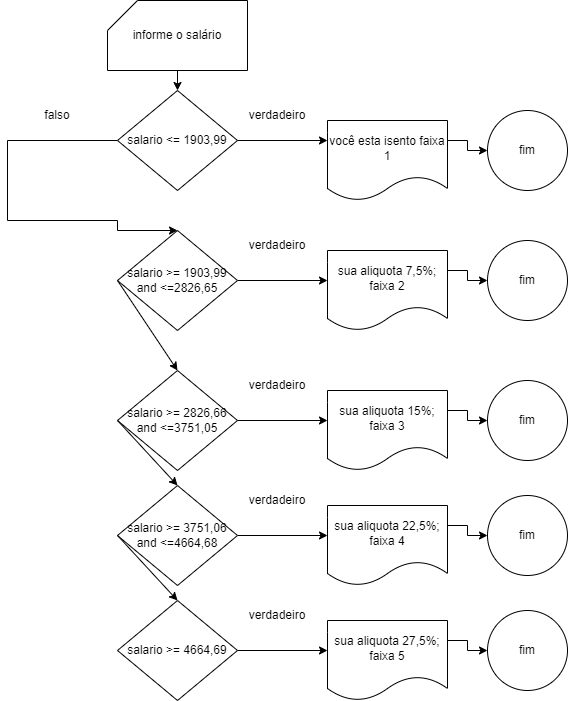

The diagram above was exported from draw.io. Its source (the exported page's mxGraphModel, read from the mxfile embedded in the PNG):
<mxGraphModel dx="1422" dy="794" grid="1" gridSize="10" guides="1" tooltips="1" connect="1" arrows="1" fold="1" page="1" pageScale="1" pageWidth="827" pageHeight="1169" math="0" shadow="0">
  <root>
    <mxCell id="0" />
    <mxCell id="1" parent="0" />
    <mxCell id="WdNH_2V_ghnHtiO5Qkrk-6" style="edgeStyle=orthogonalEdgeStyle;rounded=0;orthogonalLoop=1;jettySize=auto;html=1;exitX=0.5;exitY=1;exitDx=0;exitDy=0;exitPerimeter=0;entryX=0.5;entryY=0;entryDx=0;entryDy=0;" edge="1" parent="1" source="WdNH_2V_ghnHtiO5Qkrk-1" target="WdNH_2V_ghnHtiO5Qkrk-2">
      <mxGeometry relative="1" as="geometry" />
    </mxCell>
    <mxCell id="WdNH_2V_ghnHtiO5Qkrk-1" value="informe o salário" style="shape=card;whiteSpace=wrap;html=1;" vertex="1" parent="1">
      <mxGeometry x="350" y="20" width="140" height="70" as="geometry" />
    </mxCell>
    <mxCell id="WdNH_2V_ghnHtiO5Qkrk-11" style="edgeStyle=orthogonalEdgeStyle;rounded=0;orthogonalLoop=1;jettySize=auto;html=1;exitX=1;exitY=0.5;exitDx=0;exitDy=0;entryX=0;entryY=0.25;entryDx=0;entryDy=0;" edge="1" parent="1" source="WdNH_2V_ghnHtiO5Qkrk-2" target="WdNH_2V_ghnHtiO5Qkrk-4">
      <mxGeometry relative="1" as="geometry" />
    </mxCell>
    <mxCell id="WdNH_2V_ghnHtiO5Qkrk-14" style="edgeStyle=orthogonalEdgeStyle;rounded=0;orthogonalLoop=1;jettySize=auto;html=1;exitX=0;exitY=0.5;exitDx=0;exitDy=0;entryX=0.5;entryY=0;entryDx=0;entryDy=0;" edge="1" parent="1" source="WdNH_2V_ghnHtiO5Qkrk-2" target="WdNH_2V_ghnHtiO5Qkrk-12">
      <mxGeometry relative="1" as="geometry">
        <Array as="points">
          <mxPoint x="250" y="160" />
          <mxPoint x="250" y="240" />
          <mxPoint x="360" y="240" />
          <mxPoint x="360" y="250" />
        </Array>
      </mxGeometry>
    </mxCell>
    <mxCell id="WdNH_2V_ghnHtiO5Qkrk-2" value="salario &amp;lt;= 1903,99" style="rhombus;whiteSpace=wrap;html=1;" vertex="1" parent="1">
      <mxGeometry x="360" y="110" width="120" height="100" as="geometry" />
    </mxCell>
    <mxCell id="WdNH_2V_ghnHtiO5Qkrk-24" style="edgeStyle=orthogonalEdgeStyle;rounded=0;orthogonalLoop=1;jettySize=auto;html=1;exitX=1;exitY=0.25;exitDx=0;exitDy=0;" edge="1" parent="1" source="WdNH_2V_ghnHtiO5Qkrk-4" target="WdNH_2V_ghnHtiO5Qkrk-21">
      <mxGeometry relative="1" as="geometry" />
    </mxCell>
    <mxCell id="WdNH_2V_ghnHtiO5Qkrk-4" value="você esta isento faixa 1" style="shape=document;whiteSpace=wrap;html=1;boundedLbl=1;" vertex="1" parent="1">
      <mxGeometry x="570" y="140" width="120" height="80" as="geometry" />
    </mxCell>
    <mxCell id="WdNH_2V_ghnHtiO5Qkrk-30" style="edgeStyle=orthogonalEdgeStyle;rounded=0;orthogonalLoop=1;jettySize=auto;html=1;exitX=1;exitY=0.5;exitDx=0;exitDy=0;entryX=0;entryY=0.375;entryDx=0;entryDy=0;entryPerimeter=0;" edge="1" parent="1" source="WdNH_2V_ghnHtiO5Qkrk-12" target="WdNH_2V_ghnHtiO5Qkrk-26">
      <mxGeometry relative="1" as="geometry" />
    </mxCell>
    <mxCell id="WdNH_2V_ghnHtiO5Qkrk-12" value="salario &amp;gt;= 1903,99 and &amp;lt;=2826,65" style="rhombus;whiteSpace=wrap;html=1;" vertex="1" parent="1">
      <mxGeometry x="360" y="250" width="120" height="100" as="geometry" />
    </mxCell>
    <mxCell id="WdNH_2V_ghnHtiO5Qkrk-15" value="verdadeiro" style="text;html=1;strokeColor=none;fillColor=none;align=center;verticalAlign=middle;whiteSpace=wrap;rounded=0;" vertex="1" parent="1">
      <mxGeometry x="490" y="120" width="60" height="30" as="geometry" />
    </mxCell>
    <mxCell id="WdNH_2V_ghnHtiO5Qkrk-19" value="falso" style="text;html=1;strokeColor=none;fillColor=none;align=center;verticalAlign=middle;whiteSpace=wrap;rounded=0;" vertex="1" parent="1">
      <mxGeometry x="270" y="120" width="60" height="30" as="geometry" />
    </mxCell>
    <mxCell id="WdNH_2V_ghnHtiO5Qkrk-21" value="fim" style="ellipse;whiteSpace=wrap;html=1;aspect=fixed;" vertex="1" parent="1">
      <mxGeometry x="730" y="130" width="80" height="80" as="geometry" />
    </mxCell>
    <mxCell id="WdNH_2V_ghnHtiO5Qkrk-25" style="edgeStyle=orthogonalEdgeStyle;rounded=0;orthogonalLoop=1;jettySize=auto;html=1;exitX=1;exitY=0.25;exitDx=0;exitDy=0;" edge="1" parent="1" source="WdNH_2V_ghnHtiO5Qkrk-26" target="WdNH_2V_ghnHtiO5Qkrk-28">
      <mxGeometry relative="1" as="geometry" />
    </mxCell>
    <mxCell id="WdNH_2V_ghnHtiO5Qkrk-26" value="sua aliquota 7,5%; faixa 2" style="shape=document;whiteSpace=wrap;html=1;boundedLbl=1;" vertex="1" parent="1">
      <mxGeometry x="570" y="270" width="120" height="80" as="geometry" />
    </mxCell>
    <mxCell id="WdNH_2V_ghnHtiO5Qkrk-27" value="verdadeiro" style="text;html=1;strokeColor=none;fillColor=none;align=center;verticalAlign=middle;whiteSpace=wrap;rounded=0;" vertex="1" parent="1">
      <mxGeometry x="490" y="250" width="60" height="30" as="geometry" />
    </mxCell>
    <mxCell id="WdNH_2V_ghnHtiO5Qkrk-28" value="fim" style="ellipse;whiteSpace=wrap;html=1;aspect=fixed;" vertex="1" parent="1">
      <mxGeometry x="730" y="260" width="80" height="80" as="geometry" />
    </mxCell>
    <mxCell id="WdNH_2V_ghnHtiO5Qkrk-33" style="edgeStyle=orthogonalEdgeStyle;rounded=0;orthogonalLoop=1;jettySize=auto;html=1;exitX=1;exitY=0.5;exitDx=0;exitDy=0;entryX=0;entryY=0.375;entryDx=0;entryDy=0;entryPerimeter=0;" edge="1" parent="1" source="WdNH_2V_ghnHtiO5Qkrk-34" target="WdNH_2V_ghnHtiO5Qkrk-36">
      <mxGeometry relative="1" as="geometry" />
    </mxCell>
    <mxCell id="WdNH_2V_ghnHtiO5Qkrk-34" value="salario &amp;gt;= 2826,66 and &amp;lt;=3751,05" style="rhombus;whiteSpace=wrap;html=1;" vertex="1" parent="1">
      <mxGeometry x="360" y="390" width="120" height="100" as="geometry" />
    </mxCell>
    <mxCell id="WdNH_2V_ghnHtiO5Qkrk-35" style="edgeStyle=orthogonalEdgeStyle;rounded=0;orthogonalLoop=1;jettySize=auto;html=1;exitX=1;exitY=0.25;exitDx=0;exitDy=0;" edge="1" parent="1" source="WdNH_2V_ghnHtiO5Qkrk-36" target="WdNH_2V_ghnHtiO5Qkrk-38">
      <mxGeometry relative="1" as="geometry" />
    </mxCell>
    <mxCell id="WdNH_2V_ghnHtiO5Qkrk-36" value="sua aliquota 15%; faixa 3" style="shape=document;whiteSpace=wrap;html=1;boundedLbl=1;" vertex="1" parent="1">
      <mxGeometry x="570" y="410" width="120" height="80" as="geometry" />
    </mxCell>
    <mxCell id="WdNH_2V_ghnHtiO5Qkrk-37" value="verdadeiro" style="text;html=1;strokeColor=none;fillColor=none;align=center;verticalAlign=middle;whiteSpace=wrap;rounded=0;" vertex="1" parent="1">
      <mxGeometry x="490" y="390" width="60" height="30" as="geometry" />
    </mxCell>
    <mxCell id="WdNH_2V_ghnHtiO5Qkrk-38" value="fim" style="ellipse;whiteSpace=wrap;html=1;aspect=fixed;" vertex="1" parent="1">
      <mxGeometry x="730" y="400" width="80" height="80" as="geometry" />
    </mxCell>
    <mxCell id="WdNH_2V_ghnHtiO5Qkrk-39" style="edgeStyle=orthogonalEdgeStyle;rounded=0;orthogonalLoop=1;jettySize=auto;html=1;exitX=1;exitY=0.5;exitDx=0;exitDy=0;entryX=0;entryY=0.375;entryDx=0;entryDy=0;entryPerimeter=0;" edge="1" parent="1" source="WdNH_2V_ghnHtiO5Qkrk-40" target="WdNH_2V_ghnHtiO5Qkrk-42">
      <mxGeometry relative="1" as="geometry" />
    </mxCell>
    <mxCell id="WdNH_2V_ghnHtiO5Qkrk-40" value="salario &amp;gt;= 3751,06 and &amp;lt;=4664,68" style="rhombus;whiteSpace=wrap;html=1;" vertex="1" parent="1">
      <mxGeometry x="360" y="505" width="120" height="100" as="geometry" />
    </mxCell>
    <mxCell id="WdNH_2V_ghnHtiO5Qkrk-41" style="edgeStyle=orthogonalEdgeStyle;rounded=0;orthogonalLoop=1;jettySize=auto;html=1;exitX=1;exitY=0.25;exitDx=0;exitDy=0;" edge="1" parent="1" source="WdNH_2V_ghnHtiO5Qkrk-42" target="WdNH_2V_ghnHtiO5Qkrk-44">
      <mxGeometry relative="1" as="geometry" />
    </mxCell>
    <mxCell id="WdNH_2V_ghnHtiO5Qkrk-42" value="sua aliquota 22,5%; faixa 4" style="shape=document;whiteSpace=wrap;html=1;boundedLbl=1;" vertex="1" parent="1">
      <mxGeometry x="570" y="525" width="120" height="80" as="geometry" />
    </mxCell>
    <mxCell id="WdNH_2V_ghnHtiO5Qkrk-43" value="verdadeiro" style="text;html=1;strokeColor=none;fillColor=none;align=center;verticalAlign=middle;whiteSpace=wrap;rounded=0;" vertex="1" parent="1">
      <mxGeometry x="490" y="505" width="60" height="30" as="geometry" />
    </mxCell>
    <mxCell id="WdNH_2V_ghnHtiO5Qkrk-44" value="fim" style="ellipse;whiteSpace=wrap;html=1;aspect=fixed;" vertex="1" parent="1">
      <mxGeometry x="730" y="515" width="80" height="80" as="geometry" />
    </mxCell>
    <mxCell id="WdNH_2V_ghnHtiO5Qkrk-45" style="edgeStyle=orthogonalEdgeStyle;rounded=0;orthogonalLoop=1;jettySize=auto;html=1;exitX=1;exitY=0.5;exitDx=0;exitDy=0;entryX=0;entryY=0.375;entryDx=0;entryDy=0;entryPerimeter=0;" edge="1" parent="1" source="WdNH_2V_ghnHtiO5Qkrk-46" target="WdNH_2V_ghnHtiO5Qkrk-48">
      <mxGeometry relative="1" as="geometry" />
    </mxCell>
    <mxCell id="WdNH_2V_ghnHtiO5Qkrk-46" value="salario &gt;= 4664,69" style="rhombus;whiteSpace=wrap;html=1;" vertex="1" parent="1">
      <mxGeometry x="360" y="620" width="120" height="100" as="geometry" />
    </mxCell>
    <mxCell id="WdNH_2V_ghnHtiO5Qkrk-47" style="edgeStyle=orthogonalEdgeStyle;rounded=0;orthogonalLoop=1;jettySize=auto;html=1;exitX=1;exitY=0.25;exitDx=0;exitDy=0;" edge="1" parent="1" source="WdNH_2V_ghnHtiO5Qkrk-48" target="WdNH_2V_ghnHtiO5Qkrk-50">
      <mxGeometry relative="1" as="geometry" />
    </mxCell>
    <mxCell id="WdNH_2V_ghnHtiO5Qkrk-48" value="sua aliquota 27,5%; faixa 5" style="shape=document;whiteSpace=wrap;html=1;boundedLbl=1;" vertex="1" parent="1">
      <mxGeometry x="570" y="640" width="120" height="80" as="geometry" />
    </mxCell>
    <mxCell id="WdNH_2V_ghnHtiO5Qkrk-49" value="verdadeiro" style="text;html=1;strokeColor=none;fillColor=none;align=center;verticalAlign=middle;whiteSpace=wrap;rounded=0;" vertex="1" parent="1">
      <mxGeometry x="490" y="620" width="60" height="30" as="geometry" />
    </mxCell>
    <mxCell id="WdNH_2V_ghnHtiO5Qkrk-50" value="fim" style="ellipse;whiteSpace=wrap;html=1;aspect=fixed;" vertex="1" parent="1">
      <mxGeometry x="730" y="630" width="80" height="80" as="geometry" />
    </mxCell>
    <mxCell id="WdNH_2V_ghnHtiO5Qkrk-58" value="" style="endArrow=classic;html=1;rounded=0;exitX=0;exitY=0.5;exitDx=0;exitDy=0;entryX=0.5;entryY=0;entryDx=0;entryDy=0;" edge="1" parent="1" source="WdNH_2V_ghnHtiO5Qkrk-12" target="WdNH_2V_ghnHtiO5Qkrk-34">
      <mxGeometry width="50" height="50" relative="1" as="geometry">
        <mxPoint x="390" y="530" as="sourcePoint" />
        <mxPoint x="440" y="480" as="targetPoint" />
      </mxGeometry>
    </mxCell>
    <mxCell id="WdNH_2V_ghnHtiO5Qkrk-59" value="" style="endArrow=classic;html=1;rounded=0;exitX=0;exitY=0.5;exitDx=0;exitDy=0;entryX=0.5;entryY=0;entryDx=0;entryDy=0;" edge="1" parent="1" source="WdNH_2V_ghnHtiO5Qkrk-34" target="WdNH_2V_ghnHtiO5Qkrk-40">
      <mxGeometry width="50" height="50" relative="1" as="geometry">
        <mxPoint x="340" y="445" as="sourcePoint" />
        <mxPoint x="400" y="535" as="targetPoint" />
      </mxGeometry>
    </mxCell>
    <mxCell id="WdNH_2V_ghnHtiO5Qkrk-60" value="" style="endArrow=classic;html=1;rounded=0;entryX=0.5;entryY=0;entryDx=0;entryDy=0;exitX=0;exitY=0.5;exitDx=0;exitDy=0;" edge="1" parent="1" source="WdNH_2V_ghnHtiO5Qkrk-40" target="WdNH_2V_ghnHtiO5Qkrk-46">
      <mxGeometry width="50" height="50" relative="1" as="geometry">
        <mxPoint x="360" y="560" as="sourcePoint" />
        <mxPoint x="414" y="640" as="targetPoint" />
      </mxGeometry>
    </mxCell>
  </root>
</mxGraphModel>